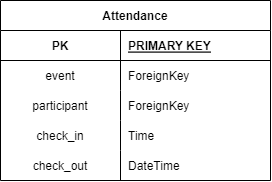

The diagram above was exported from draw.io. Its source (the exported page's mxGraphModel, read from the mxfile embedded in the PNG):
<mxGraphModel dx="989" dy="549" grid="1" gridSize="10" guides="1" tooltips="1" connect="1" arrows="1" fold="1" page="1" pageScale="1" pageWidth="850" pageHeight="1100" math="0" shadow="0" extFonts="Permanent Marker^https://fonts.googleapis.com/css?family=Permanent+Marker">
  <root>
    <mxCell id="0" />
    <mxCell id="1" parent="0" />
    <mxCell id="C-vyLk0tnHw3VtMMgP7b-2" value="Attendance" style="shape=table;startSize=30;container=1;collapsible=1;childLayout=tableLayout;fixedRows=1;rowLines=0;fontStyle=1;align=center;resizeLast=1;" parent="1" vertex="1">
      <mxGeometry x="290" y="130" width="270" height="180" as="geometry">
        <mxRectangle x="310" y="150" width="80" height="30" as="alternateBounds" />
      </mxGeometry>
    </mxCell>
    <mxCell id="C-vyLk0tnHw3VtMMgP7b-3" value="" style="shape=partialRectangle;collapsible=0;dropTarget=0;pointerEvents=0;fillColor=none;points=[[0,0.5],[1,0.5]];portConstraint=eastwest;top=0;left=0;right=0;bottom=1;" parent="C-vyLk0tnHw3VtMMgP7b-2" vertex="1">
      <mxGeometry y="30" width="270" height="30" as="geometry" />
    </mxCell>
    <mxCell id="C-vyLk0tnHw3VtMMgP7b-4" value="PK" style="shape=partialRectangle;overflow=hidden;connectable=0;fillColor=none;top=0;left=0;bottom=0;right=0;fontStyle=1;" parent="C-vyLk0tnHw3VtMMgP7b-3" vertex="1">
      <mxGeometry width="120" height="30" as="geometry">
        <mxRectangle width="120" height="30" as="alternateBounds" />
      </mxGeometry>
    </mxCell>
    <mxCell id="C-vyLk0tnHw3VtMMgP7b-5" value="PRIMARY KEY" style="shape=partialRectangle;overflow=hidden;connectable=0;fillColor=none;top=0;left=0;bottom=0;right=0;align=left;spacingLeft=6;fontStyle=5;" parent="C-vyLk0tnHw3VtMMgP7b-3" vertex="1">
      <mxGeometry x="120" width="150" height="30" as="geometry">
        <mxRectangle width="150" height="30" as="alternateBounds" />
      </mxGeometry>
    </mxCell>
    <mxCell id="tD6gIqrNmArw4Ljmveh9-25" value="" style="shape=partialRectangle;collapsible=0;dropTarget=0;pointerEvents=0;fillColor=none;points=[[0,0.5],[1,0.5]];portConstraint=eastwest;top=0;left=0;right=0;bottom=0;" parent="C-vyLk0tnHw3VtMMgP7b-2" vertex="1">
      <mxGeometry y="60" width="270" height="30" as="geometry" />
    </mxCell>
    <mxCell id="tD6gIqrNmArw4Ljmveh9-26" value="event " style="shape=partialRectangle;overflow=hidden;connectable=0;fillColor=none;top=0;left=0;bottom=0;right=0;" parent="tD6gIqrNmArw4Ljmveh9-25" vertex="1">
      <mxGeometry width="120" height="30" as="geometry">
        <mxRectangle width="120" height="30" as="alternateBounds" />
      </mxGeometry>
    </mxCell>
    <mxCell id="tD6gIqrNmArw4Ljmveh9-27" value="ForeignKey" style="shape=partialRectangle;overflow=hidden;connectable=0;fillColor=none;top=0;left=0;bottom=0;right=0;align=left;spacingLeft=6;" parent="tD6gIqrNmArw4Ljmveh9-25" vertex="1">
      <mxGeometry x="120" width="150" height="30" as="geometry">
        <mxRectangle width="150" height="30" as="alternateBounds" />
      </mxGeometry>
    </mxCell>
    <mxCell id="qJy-2t5jeIH0A1cmhzUg-1" value="" style="shape=partialRectangle;collapsible=0;dropTarget=0;pointerEvents=0;fillColor=none;points=[[0,0.5],[1,0.5]];portConstraint=eastwest;top=0;left=0;right=0;bottom=0;" vertex="1" parent="C-vyLk0tnHw3VtMMgP7b-2">
      <mxGeometry y="90" width="270" height="30" as="geometry" />
    </mxCell>
    <mxCell id="qJy-2t5jeIH0A1cmhzUg-2" value="participant " style="shape=partialRectangle;overflow=hidden;connectable=0;fillColor=none;top=0;left=0;bottom=0;right=0;" vertex="1" parent="qJy-2t5jeIH0A1cmhzUg-1">
      <mxGeometry width="120" height="30" as="geometry">
        <mxRectangle width="120" height="30" as="alternateBounds" />
      </mxGeometry>
    </mxCell>
    <mxCell id="qJy-2t5jeIH0A1cmhzUg-3" value="ForeignKey" style="shape=partialRectangle;overflow=hidden;connectable=0;fillColor=none;top=0;left=0;bottom=0;right=0;align=left;spacingLeft=6;" vertex="1" parent="qJy-2t5jeIH0A1cmhzUg-1">
      <mxGeometry x="120" width="150" height="30" as="geometry">
        <mxRectangle width="150" height="30" as="alternateBounds" />
      </mxGeometry>
    </mxCell>
    <mxCell id="qJy-2t5jeIH0A1cmhzUg-13" value="" style="shape=partialRectangle;collapsible=0;dropTarget=0;pointerEvents=0;fillColor=none;points=[[0,0.5],[1,0.5]];portConstraint=eastwest;top=0;left=0;right=0;bottom=0;" vertex="1" parent="C-vyLk0tnHw3VtMMgP7b-2">
      <mxGeometry y="120" width="270" height="30" as="geometry" />
    </mxCell>
    <mxCell id="qJy-2t5jeIH0A1cmhzUg-14" value="check_in " style="shape=partialRectangle;overflow=hidden;connectable=0;fillColor=none;top=0;left=0;bottom=0;right=0;" vertex="1" parent="qJy-2t5jeIH0A1cmhzUg-13">
      <mxGeometry width="120" height="30" as="geometry">
        <mxRectangle width="120" height="30" as="alternateBounds" />
      </mxGeometry>
    </mxCell>
    <mxCell id="qJy-2t5jeIH0A1cmhzUg-15" value="Time" style="shape=partialRectangle;overflow=hidden;connectable=0;fillColor=none;top=0;left=0;bottom=0;right=0;align=left;spacingLeft=6;" vertex="1" parent="qJy-2t5jeIH0A1cmhzUg-13">
      <mxGeometry x="120" width="150" height="30" as="geometry">
        <mxRectangle width="150" height="30" as="alternateBounds" />
      </mxGeometry>
    </mxCell>
    <mxCell id="qJy-2t5jeIH0A1cmhzUg-16" value="" style="shape=partialRectangle;collapsible=0;dropTarget=0;pointerEvents=0;fillColor=none;points=[[0,0.5],[1,0.5]];portConstraint=eastwest;top=0;left=0;right=0;bottom=0;" vertex="1" parent="C-vyLk0tnHw3VtMMgP7b-2">
      <mxGeometry y="150" width="270" height="30" as="geometry" />
    </mxCell>
    <mxCell id="qJy-2t5jeIH0A1cmhzUg-17" value="check_out " style="shape=partialRectangle;overflow=hidden;connectable=0;fillColor=none;top=0;left=0;bottom=0;right=0;" vertex="1" parent="qJy-2t5jeIH0A1cmhzUg-16">
      <mxGeometry width="120" height="30" as="geometry">
        <mxRectangle width="120" height="30" as="alternateBounds" />
      </mxGeometry>
    </mxCell>
    <mxCell id="qJy-2t5jeIH0A1cmhzUg-18" value="DateTime" style="shape=partialRectangle;overflow=hidden;connectable=0;fillColor=none;top=0;left=0;bottom=0;right=0;align=left;spacingLeft=6;" vertex="1" parent="qJy-2t5jeIH0A1cmhzUg-16">
      <mxGeometry x="120" width="150" height="30" as="geometry">
        <mxRectangle width="150" height="30" as="alternateBounds" />
      </mxGeometry>
    </mxCell>
  </root>
</mxGraphModel>